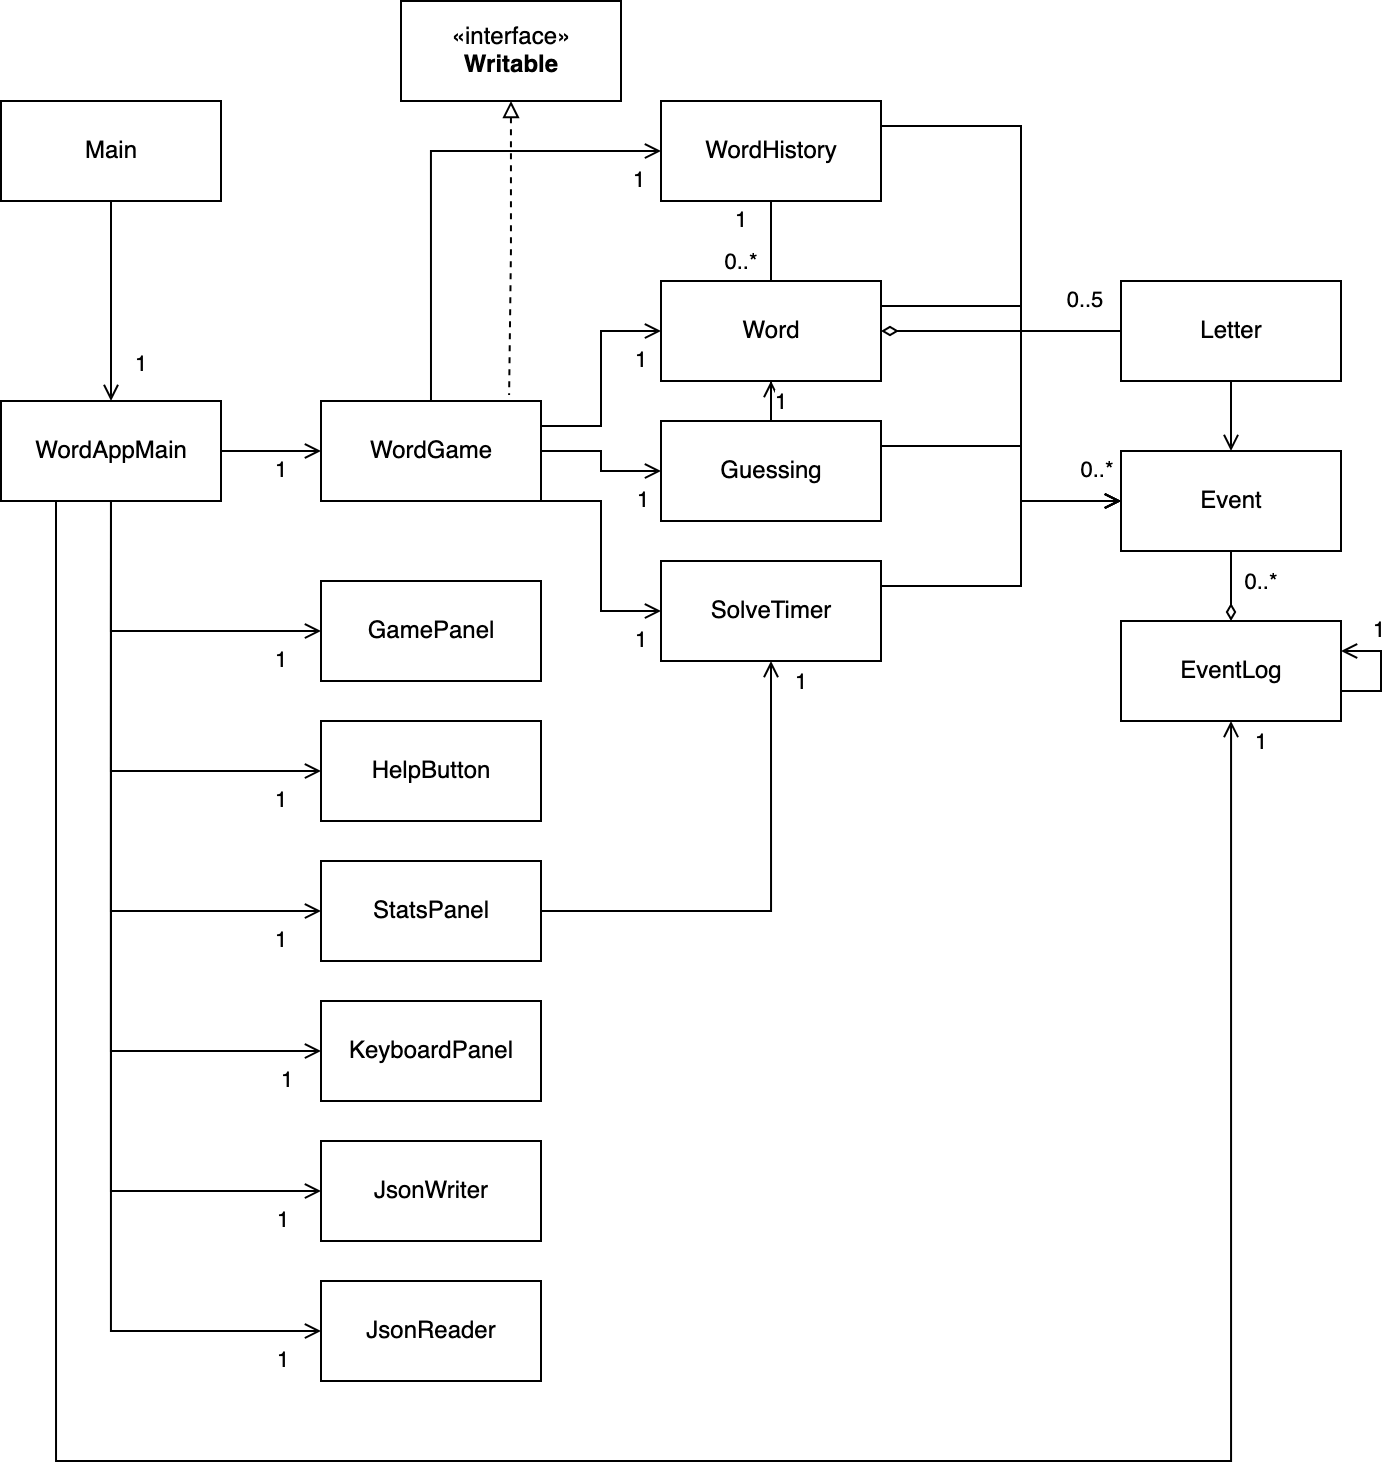

The diagram above was exported from draw.io. Its source (the exported page's mxGraphModel, read from the mxfile embedded in the PNG):
<mxGraphModel dx="652" dy="424" grid="1" gridSize="10" guides="1" tooltips="1" connect="1" arrows="1" fold="1" page="1" pageScale="1" pageWidth="850" pageHeight="1100" math="0" shadow="0">
  <root>
    <mxCell id="0" />
    <mxCell id="1" parent="0" />
    <mxCell id="n4yN7Uo8sAsZA8TFRxpz-48" style="edgeStyle=orthogonalEdgeStyle;rounded=0;orthogonalLoop=1;jettySize=auto;html=1;entryX=0.5;entryY=1;entryDx=0;entryDy=0;startArrow=open;startFill=0;endArrow=none;endFill=0;" parent="1" source="n4yN7Uo8sAsZA8TFRxpz-3" target="n4yN7Uo8sAsZA8TFRxpz-6" edge="1">
      <mxGeometry relative="1" as="geometry" />
    </mxCell>
    <mxCell id="MWy1bIcVZPeXs-T03_vb-1" style="edgeStyle=orthogonalEdgeStyle;rounded=0;orthogonalLoop=1;jettySize=auto;html=1;entryX=0.5;entryY=0;entryDx=0;entryDy=0;startArrow=none;startFill=0;endArrow=diamondThin;endFill=0;" edge="1" parent="1" source="n4yN7Uo8sAsZA8TFRxpz-3" target="n4yN7Uo8sAsZA8TFRxpz-4">
      <mxGeometry relative="1" as="geometry" />
    </mxCell>
    <mxCell id="MWy1bIcVZPeXs-T03_vb-24" value="0..*" style="edgeLabel;html=1;align=center;verticalAlign=middle;resizable=0;points=[];" vertex="1" connectable="0" parent="MWy1bIcVZPeXs-T03_vb-1">
      <mxGeometry x="-0.9295" y="-1" relative="1" as="geometry">
        <mxPoint x="16" y="14" as="offset" />
      </mxGeometry>
    </mxCell>
    <mxCell id="MWy1bIcVZPeXs-T03_vb-7" style="edgeStyle=orthogonalEdgeStyle;rounded=0;orthogonalLoop=1;jettySize=auto;html=1;entryX=1;entryY=0.25;entryDx=0;entryDy=0;startArrow=open;startFill=0;endArrow=none;endFill=0;" edge="1" parent="1" source="n4yN7Uo8sAsZA8TFRxpz-3" target="n4yN7Uo8sAsZA8TFRxpz-7">
      <mxGeometry relative="1" as="geometry">
        <Array as="points">
          <mxPoint x="640" y="310" />
          <mxPoint x="640" y="353" />
        </Array>
      </mxGeometry>
    </mxCell>
    <mxCell id="MWy1bIcVZPeXs-T03_vb-8" style="edgeStyle=orthogonalEdgeStyle;rounded=0;orthogonalLoop=1;jettySize=auto;html=1;entryX=1;entryY=0.25;entryDx=0;entryDy=0;startArrow=open;startFill=0;endArrow=none;endFill=0;" edge="1" parent="1" source="n4yN7Uo8sAsZA8TFRxpz-3" target="n4yN7Uo8sAsZA8TFRxpz-5">
      <mxGeometry relative="1" as="geometry">
        <Array as="points">
          <mxPoint x="640" y="310" />
          <mxPoint x="640" y="283" />
        </Array>
      </mxGeometry>
    </mxCell>
    <mxCell id="MWy1bIcVZPeXs-T03_vb-9" style="edgeStyle=orthogonalEdgeStyle;rounded=0;orthogonalLoop=1;jettySize=auto;html=1;entryX=1;entryY=0.25;entryDx=0;entryDy=0;startArrow=open;startFill=0;endArrow=none;endFill=0;" edge="1" parent="1" source="n4yN7Uo8sAsZA8TFRxpz-3" target="n4yN7Uo8sAsZA8TFRxpz-8">
      <mxGeometry relative="1" as="geometry">
        <Array as="points">
          <mxPoint x="640" y="310" />
          <mxPoint x="640" y="213" />
        </Array>
      </mxGeometry>
    </mxCell>
    <mxCell id="MWy1bIcVZPeXs-T03_vb-10" style="edgeStyle=orthogonalEdgeStyle;rounded=0;orthogonalLoop=1;jettySize=auto;html=1;entryX=1;entryY=0.25;entryDx=0;entryDy=0;startArrow=open;startFill=0;endArrow=none;endFill=0;" edge="1" parent="1" source="n4yN7Uo8sAsZA8TFRxpz-3" target="n4yN7Uo8sAsZA8TFRxpz-10">
      <mxGeometry relative="1" as="geometry">
        <Array as="points">
          <mxPoint x="640" y="310" />
          <mxPoint x="640" y="123" />
        </Array>
      </mxGeometry>
    </mxCell>
    <mxCell id="MWy1bIcVZPeXs-T03_vb-29" value="0..*" style="edgeLabel;html=1;align=center;verticalAlign=middle;resizable=0;points=[];" vertex="1" connectable="0" parent="MWy1bIcVZPeXs-T03_vb-10">
      <mxGeometry x="-0.9212" y="-1" relative="1" as="geometry">
        <mxPoint y="-14" as="offset" />
      </mxGeometry>
    </mxCell>
    <mxCell id="n4yN7Uo8sAsZA8TFRxpz-3" value="Event" style="html=1;" parent="1" vertex="1">
      <mxGeometry x="690" y="285" width="110" height="50" as="geometry" />
    </mxCell>
    <mxCell id="MWy1bIcVZPeXs-T03_vb-11" style="edgeStyle=orthogonalEdgeStyle;rounded=0;orthogonalLoop=1;jettySize=auto;html=1;entryX=0.25;entryY=1;entryDx=0;entryDy=0;startArrow=open;startFill=0;endArrow=none;endFill=0;" edge="1" parent="1" source="n4yN7Uo8sAsZA8TFRxpz-4" target="n4yN7Uo8sAsZA8TFRxpz-19">
      <mxGeometry relative="1" as="geometry">
        <Array as="points">
          <mxPoint x="745" y="790" />
          <mxPoint x="158" y="790" />
        </Array>
      </mxGeometry>
    </mxCell>
    <mxCell id="MWy1bIcVZPeXs-T03_vb-23" value="1" style="edgeLabel;html=1;align=center;verticalAlign=middle;resizable=0;points=[];" vertex="1" connectable="0" parent="MWy1bIcVZPeXs-T03_vb-11">
      <mxGeometry x="-0.9674" relative="1" as="geometry">
        <mxPoint x="15" y="-13" as="offset" />
      </mxGeometry>
    </mxCell>
    <mxCell id="n4yN7Uo8sAsZA8TFRxpz-4" value="EventLog" style="html=1;" parent="1" vertex="1">
      <mxGeometry x="690" y="370" width="110" height="50" as="geometry" />
    </mxCell>
    <mxCell id="n4yN7Uo8sAsZA8TFRxpz-46" style="edgeStyle=orthogonalEdgeStyle;rounded=0;orthogonalLoop=1;jettySize=auto;html=1;entryX=1;entryY=0.5;entryDx=0;entryDy=0;startArrow=open;startFill=0;endArrow=none;endFill=0;" parent="1" source="n4yN7Uo8sAsZA8TFRxpz-5" target="n4yN7Uo8sAsZA8TFRxpz-9" edge="1">
      <mxGeometry relative="1" as="geometry" />
    </mxCell>
    <mxCell id="MWy1bIcVZPeXs-T03_vb-26" value="1" style="edgeLabel;html=1;align=center;verticalAlign=middle;resizable=0;points=[];" vertex="1" connectable="0" parent="n4yN7Uo8sAsZA8TFRxpz-46">
      <mxGeometry x="-0.7333" y="2" relative="1" as="geometry">
        <mxPoint y="13" as="offset" />
      </mxGeometry>
    </mxCell>
    <mxCell id="n4yN7Uo8sAsZA8TFRxpz-5" value="Guessing" style="html=1;" parent="1" vertex="1">
      <mxGeometry x="460" y="270" width="110" height="50" as="geometry" />
    </mxCell>
    <mxCell id="n4yN7Uo8sAsZA8TFRxpz-34" style="edgeStyle=orthogonalEdgeStyle;rounded=0;orthogonalLoop=1;jettySize=auto;html=1;entryX=1;entryY=0.5;entryDx=0;entryDy=0;endArrow=diamondThin;endFill=0;" parent="1" source="n4yN7Uo8sAsZA8TFRxpz-6" target="n4yN7Uo8sAsZA8TFRxpz-8" edge="1">
      <mxGeometry relative="1" as="geometry">
        <Array as="points">
          <mxPoint x="680" y="225" />
          <mxPoint x="680" y="225" />
        </Array>
      </mxGeometry>
    </mxCell>
    <mxCell id="n4yN7Uo8sAsZA8TFRxpz-36" value="0..5" style="edgeLabel;html=1;align=center;verticalAlign=middle;resizable=0;points=[];" parent="n4yN7Uo8sAsZA8TFRxpz-34" vertex="1" connectable="0">
      <mxGeometry x="-0.7" relative="1" as="geometry">
        <mxPoint y="-15" as="offset" />
      </mxGeometry>
    </mxCell>
    <mxCell id="n4yN7Uo8sAsZA8TFRxpz-6" value="Letter" style="html=1;" parent="1" vertex="1">
      <mxGeometry x="690" y="200" width="110" height="50" as="geometry" />
    </mxCell>
    <mxCell id="n4yN7Uo8sAsZA8TFRxpz-45" value="1" style="edgeStyle=orthogonalEdgeStyle;rounded=0;orthogonalLoop=1;jettySize=auto;html=1;startArrow=open;startFill=0;endArrow=none;endFill=0;entryX=1;entryY=1;entryDx=0;entryDy=0;" parent="1" source="n4yN7Uo8sAsZA8TFRxpz-7" target="n4yN7Uo8sAsZA8TFRxpz-9" edge="1">
      <mxGeometry x="-0.8261" y="15" relative="1" as="geometry">
        <mxPoint x="410" y="310" as="targetPoint" />
        <Array as="points">
          <mxPoint x="430" y="365" />
          <mxPoint x="430" y="310" />
        </Array>
        <mxPoint as="offset" />
      </mxGeometry>
    </mxCell>
    <mxCell id="n4yN7Uo8sAsZA8TFRxpz-7" value="SolveTimer" style="html=1;" parent="1" vertex="1">
      <mxGeometry x="460" y="340" width="110" height="50" as="geometry" />
    </mxCell>
    <mxCell id="n4yN7Uo8sAsZA8TFRxpz-40" style="edgeStyle=orthogonalEdgeStyle;rounded=0;orthogonalLoop=1;jettySize=auto;html=1;entryX=1;entryY=0.25;entryDx=0;entryDy=0;endArrow=none;endFill=0;startArrow=open;startFill=0;" parent="1" source="n4yN7Uo8sAsZA8TFRxpz-8" target="n4yN7Uo8sAsZA8TFRxpz-9" edge="1">
      <mxGeometry relative="1" as="geometry" />
    </mxCell>
    <mxCell id="MWy1bIcVZPeXs-T03_vb-27" value="1" style="edgeLabel;html=1;align=center;verticalAlign=middle;resizable=0;points=[];" vertex="1" connectable="0" parent="n4yN7Uo8sAsZA8TFRxpz-40">
      <mxGeometry x="-0.8057" relative="1" as="geometry">
        <mxPoint y="15" as="offset" />
      </mxGeometry>
    </mxCell>
    <mxCell id="n4yN7Uo8sAsZA8TFRxpz-41" style="edgeStyle=orthogonalEdgeStyle;rounded=0;orthogonalLoop=1;jettySize=auto;html=1;entryX=0.5;entryY=1;entryDx=0;entryDy=0;endArrow=none;endFill=0;" parent="1" source="n4yN7Uo8sAsZA8TFRxpz-8" target="n4yN7Uo8sAsZA8TFRxpz-10" edge="1">
      <mxGeometry relative="1" as="geometry" />
    </mxCell>
    <mxCell id="n4yN7Uo8sAsZA8TFRxpz-43" value="0..*" style="edgeLabel;html=1;align=center;verticalAlign=middle;resizable=0;points=[];" parent="n4yN7Uo8sAsZA8TFRxpz-41" vertex="1" connectable="0">
      <mxGeometry x="0.24" y="1" relative="1" as="geometry">
        <mxPoint x="-14" y="15" as="offset" />
      </mxGeometry>
    </mxCell>
    <mxCell id="n4yN7Uo8sAsZA8TFRxpz-44" value="1" style="edgeLabel;html=1;align=center;verticalAlign=middle;resizable=0;points=[];" parent="n4yN7Uo8sAsZA8TFRxpz-41" vertex="1" connectable="0">
      <mxGeometry x="-0.56" y="-1" relative="1" as="geometry">
        <mxPoint x="-16" y="-21" as="offset" />
      </mxGeometry>
    </mxCell>
    <mxCell id="n4yN7Uo8sAsZA8TFRxpz-61" style="edgeStyle=orthogonalEdgeStyle;rounded=0;orthogonalLoop=1;jettySize=auto;html=1;entryX=0.5;entryY=0;entryDx=0;entryDy=0;startArrow=open;startFill=0;endArrow=none;endFill=0;" parent="1" source="n4yN7Uo8sAsZA8TFRxpz-8" target="n4yN7Uo8sAsZA8TFRxpz-5" edge="1">
      <mxGeometry relative="1" as="geometry" />
    </mxCell>
    <mxCell id="MWy1bIcVZPeXs-T03_vb-28" value="1" style="edgeLabel;html=1;align=center;verticalAlign=middle;resizable=0;points=[];" vertex="1" connectable="0" parent="n4yN7Uo8sAsZA8TFRxpz-61">
      <mxGeometry x="0.5444" y="-1" relative="1" as="geometry">
        <mxPoint x="6" y="4" as="offset" />
      </mxGeometry>
    </mxCell>
    <mxCell id="n4yN7Uo8sAsZA8TFRxpz-8" value="Word" style="html=1;" parent="1" vertex="1">
      <mxGeometry x="460" y="200" width="110" height="50" as="geometry" />
    </mxCell>
    <mxCell id="n4yN7Uo8sAsZA8TFRxpz-24" style="edgeStyle=orthogonalEdgeStyle;rounded=0;orthogonalLoop=1;jettySize=auto;html=1;entryX=1;entryY=0.5;entryDx=0;entryDy=0;startArrow=open;startFill=0;endArrow=none;endFill=0;" parent="1" source="n4yN7Uo8sAsZA8TFRxpz-9" target="n4yN7Uo8sAsZA8TFRxpz-19" edge="1">
      <mxGeometry relative="1" as="geometry" />
    </mxCell>
    <mxCell id="MWy1bIcVZPeXs-T03_vb-13" value="1" style="edgeLabel;html=1;align=center;verticalAlign=middle;resizable=0;points=[];" vertex="1" connectable="0" parent="n4yN7Uo8sAsZA8TFRxpz-24">
      <mxGeometry x="-0.368" y="1" relative="1" as="geometry">
        <mxPoint x="-4" y="9" as="offset" />
      </mxGeometry>
    </mxCell>
    <mxCell id="n4yN7Uo8sAsZA8TFRxpz-9" value="WordGame" style="html=1;" parent="1" vertex="1">
      <mxGeometry x="290" y="260" width="110" height="50" as="geometry" />
    </mxCell>
    <mxCell id="n4yN7Uo8sAsZA8TFRxpz-39" style="edgeStyle=orthogonalEdgeStyle;rounded=0;orthogonalLoop=1;jettySize=auto;html=1;entryX=0.5;entryY=0;entryDx=0;entryDy=0;endArrow=none;endFill=0;startArrow=open;startFill=0;" parent="1" source="n4yN7Uo8sAsZA8TFRxpz-10" target="n4yN7Uo8sAsZA8TFRxpz-9" edge="1">
      <mxGeometry relative="1" as="geometry" />
    </mxCell>
    <mxCell id="MWy1bIcVZPeXs-T03_vb-30" value="1" style="edgeLabel;html=1;align=center;verticalAlign=middle;resizable=0;points=[];" vertex="1" connectable="0" parent="n4yN7Uo8sAsZA8TFRxpz-39">
      <mxGeometry x="-0.9037" y="2" relative="1" as="geometry">
        <mxPoint y="13" as="offset" />
      </mxGeometry>
    </mxCell>
    <mxCell id="n4yN7Uo8sAsZA8TFRxpz-10" value="WordHistory" style="html=1;" parent="1" vertex="1">
      <mxGeometry x="460" y="110" width="110" height="50" as="geometry" />
    </mxCell>
    <mxCell id="n4yN7Uo8sAsZA8TFRxpz-72" style="edgeStyle=orthogonalEdgeStyle;rounded=0;orthogonalLoop=1;jettySize=auto;html=1;startArrow=open;startFill=0;endArrow=none;endFill=0;" parent="1" source="n4yN7Uo8sAsZA8TFRxpz-11" target="n4yN7Uo8sAsZA8TFRxpz-19" edge="1">
      <mxGeometry relative="1" as="geometry" />
    </mxCell>
    <mxCell id="MWy1bIcVZPeXs-T03_vb-20" value="1" style="edgeLabel;html=1;align=center;verticalAlign=middle;resizable=0;points=[];" vertex="1" connectable="0" parent="n4yN7Uo8sAsZA8TFRxpz-72">
      <mxGeometry x="-0.9446" y="-1" relative="1" as="geometry">
        <mxPoint x="-5" y="16" as="offset" />
      </mxGeometry>
    </mxCell>
    <mxCell id="n4yN7Uo8sAsZA8TFRxpz-11" value="JsonReader" style="html=1;" parent="1" vertex="1">
      <mxGeometry x="290" y="700" width="110" height="50" as="geometry" />
    </mxCell>
    <mxCell id="n4yN7Uo8sAsZA8TFRxpz-71" style="edgeStyle=orthogonalEdgeStyle;rounded=0;orthogonalLoop=1;jettySize=auto;html=1;entryX=0.5;entryY=1;entryDx=0;entryDy=0;startArrow=open;startFill=0;endArrow=none;endFill=0;" parent="1" source="n4yN7Uo8sAsZA8TFRxpz-12" target="n4yN7Uo8sAsZA8TFRxpz-19" edge="1">
      <mxGeometry relative="1" as="geometry" />
    </mxCell>
    <mxCell id="MWy1bIcVZPeXs-T03_vb-18" value="1" style="edgeLabel;html=1;align=center;verticalAlign=middle;resizable=0;points=[];" vertex="1" connectable="0" parent="n4yN7Uo8sAsZA8TFRxpz-71">
      <mxGeometry x="-0.8557" y="2" relative="1" as="geometry">
        <mxPoint x="13" y="13" as="offset" />
      </mxGeometry>
    </mxCell>
    <mxCell id="n4yN7Uo8sAsZA8TFRxpz-12" value="JsonWriter" style="html=1;" parent="1" vertex="1">
      <mxGeometry x="290" y="630" width="110" height="50" as="geometry" />
    </mxCell>
    <mxCell id="n4yN7Uo8sAsZA8TFRxpz-67" style="edgeStyle=orthogonalEdgeStyle;rounded=0;orthogonalLoop=1;jettySize=auto;html=1;entryX=0.5;entryY=1;entryDx=0;entryDy=0;startArrow=open;startFill=0;endArrow=none;endFill=0;" parent="1" source="n4yN7Uo8sAsZA8TFRxpz-14" target="n4yN7Uo8sAsZA8TFRxpz-19" edge="1">
      <mxGeometry relative="1" as="geometry" />
    </mxCell>
    <mxCell id="MWy1bIcVZPeXs-T03_vb-14" value="1" style="edgeLabel;html=1;align=center;verticalAlign=middle;resizable=0;points=[];" vertex="1" connectable="0" parent="n4yN7Uo8sAsZA8TFRxpz-67">
      <mxGeometry x="-0.8142" y="1" relative="1" as="geometry">
        <mxPoint x="-4" y="14" as="offset" />
      </mxGeometry>
    </mxCell>
    <mxCell id="n4yN7Uo8sAsZA8TFRxpz-14" value="GamePanel" style="html=1;" parent="1" vertex="1">
      <mxGeometry x="290" y="350" width="110" height="50" as="geometry" />
    </mxCell>
    <mxCell id="n4yN7Uo8sAsZA8TFRxpz-68" style="edgeStyle=orthogonalEdgeStyle;rounded=0;orthogonalLoop=1;jettySize=auto;html=1;entryX=0.5;entryY=1;entryDx=0;entryDy=0;startArrow=open;startFill=0;endArrow=none;endFill=0;" parent="1" source="n4yN7Uo8sAsZA8TFRxpz-15" target="n4yN7Uo8sAsZA8TFRxpz-19" edge="1">
      <mxGeometry relative="1" as="geometry" />
    </mxCell>
    <mxCell id="MWy1bIcVZPeXs-T03_vb-15" value="1" style="edgeLabel;html=1;align=center;verticalAlign=middle;resizable=0;points=[];" vertex="1" connectable="0" parent="n4yN7Uo8sAsZA8TFRxpz-68">
      <mxGeometry x="-0.9083" relative="1" as="geometry">
        <mxPoint x="-9" y="15" as="offset" />
      </mxGeometry>
    </mxCell>
    <mxCell id="n4yN7Uo8sAsZA8TFRxpz-15" value="HelpButton" style="html=1;" parent="1" vertex="1">
      <mxGeometry x="290" y="420" width="110" height="50" as="geometry" />
    </mxCell>
    <mxCell id="n4yN7Uo8sAsZA8TFRxpz-70" style="edgeStyle=orthogonalEdgeStyle;rounded=0;orthogonalLoop=1;jettySize=auto;html=1;entryX=0.5;entryY=1;entryDx=0;entryDy=0;startArrow=open;startFill=0;endArrow=none;endFill=0;" parent="1" source="n4yN7Uo8sAsZA8TFRxpz-16" target="n4yN7Uo8sAsZA8TFRxpz-19" edge="1">
      <mxGeometry relative="1" as="geometry" />
    </mxCell>
    <mxCell id="MWy1bIcVZPeXs-T03_vb-17" value="1" style="edgeLabel;html=1;align=center;verticalAlign=middle;resizable=0;points=[];" vertex="1" connectable="0" parent="n4yN7Uo8sAsZA8TFRxpz-70">
      <mxGeometry x="-0.9087" y="2" relative="1" as="geometry">
        <mxPoint y="13" as="offset" />
      </mxGeometry>
    </mxCell>
    <mxCell id="n4yN7Uo8sAsZA8TFRxpz-16" value="KeyboardPanel" style="html=1;" parent="1" vertex="1">
      <mxGeometry x="290" y="560" width="110" height="50" as="geometry" />
    </mxCell>
    <mxCell id="n4yN7Uo8sAsZA8TFRxpz-17" value="Main" style="html=1;" parent="1" vertex="1">
      <mxGeometry x="130" y="110" width="110" height="50" as="geometry" />
    </mxCell>
    <mxCell id="n4yN7Uo8sAsZA8TFRxpz-33" style="edgeStyle=orthogonalEdgeStyle;rounded=0;orthogonalLoop=1;jettySize=auto;html=1;entryX=0.5;entryY=1;entryDx=0;entryDy=0;endArrow=open;endFill=0;" parent="1" source="n4yN7Uo8sAsZA8TFRxpz-18" target="n4yN7Uo8sAsZA8TFRxpz-7" edge="1">
      <mxGeometry relative="1" as="geometry" />
    </mxCell>
    <mxCell id="MWy1bIcVZPeXs-T03_vb-25" value="1" style="edgeLabel;html=1;align=center;verticalAlign=middle;resizable=0;points=[];" vertex="1" connectable="0" parent="n4yN7Uo8sAsZA8TFRxpz-33">
      <mxGeometry x="0.8778" relative="1" as="geometry">
        <mxPoint x="15" y="-4" as="offset" />
      </mxGeometry>
    </mxCell>
    <mxCell id="n4yN7Uo8sAsZA8TFRxpz-69" style="edgeStyle=orthogonalEdgeStyle;rounded=0;orthogonalLoop=1;jettySize=auto;html=1;entryX=0.5;entryY=1;entryDx=0;entryDy=0;startArrow=open;startFill=0;endArrow=none;endFill=0;" parent="1" source="n4yN7Uo8sAsZA8TFRxpz-18" target="n4yN7Uo8sAsZA8TFRxpz-19" edge="1">
      <mxGeometry relative="1" as="geometry" />
    </mxCell>
    <mxCell id="MWy1bIcVZPeXs-T03_vb-16" value="1" style="edgeLabel;html=1;align=center;verticalAlign=middle;resizable=0;points=[];" vertex="1" connectable="0" parent="n4yN7Uo8sAsZA8TFRxpz-69">
      <mxGeometry x="-0.9136" relative="1" as="geometry">
        <mxPoint x="-7" y="15" as="offset" />
      </mxGeometry>
    </mxCell>
    <mxCell id="n4yN7Uo8sAsZA8TFRxpz-18" value="StatsPanel" style="html=1;" parent="1" vertex="1">
      <mxGeometry x="290" y="490" width="110" height="50" as="geometry" />
    </mxCell>
    <mxCell id="n4yN7Uo8sAsZA8TFRxpz-22" style="edgeStyle=orthogonalEdgeStyle;rounded=0;orthogonalLoop=1;jettySize=auto;html=1;entryX=0.5;entryY=1;entryDx=0;entryDy=0;endArrow=none;endFill=0;startArrow=open;startFill=0;" parent="1" source="n4yN7Uo8sAsZA8TFRxpz-19" target="n4yN7Uo8sAsZA8TFRxpz-17" edge="1">
      <mxGeometry relative="1" as="geometry" />
    </mxCell>
    <mxCell id="MWy1bIcVZPeXs-T03_vb-12" value="1" style="edgeLabel;html=1;align=center;verticalAlign=middle;resizable=0;points=[];" vertex="1" connectable="0" parent="n4yN7Uo8sAsZA8TFRxpz-22">
      <mxGeometry x="-0.648" relative="1" as="geometry">
        <mxPoint x="15" as="offset" />
      </mxGeometry>
    </mxCell>
    <mxCell id="n4yN7Uo8sAsZA8TFRxpz-19" value="WordAppMain" style="html=1;" parent="1" vertex="1">
      <mxGeometry x="130" y="260" width="110" height="50" as="geometry" />
    </mxCell>
    <mxCell id="n4yN7Uo8sAsZA8TFRxpz-63" style="edgeStyle=orthogonalEdgeStyle;rounded=0;orthogonalLoop=1;jettySize=auto;html=1;entryX=0.855;entryY=-0.06;entryDx=0;entryDy=0;entryPerimeter=0;startArrow=block;startFill=0;endArrow=none;endFill=0;dashed=1;" parent="1" source="n4yN7Uo8sAsZA8TFRxpz-20" target="n4yN7Uo8sAsZA8TFRxpz-9" edge="1">
      <mxGeometry relative="1" as="geometry" />
    </mxCell>
    <mxCell id="n4yN7Uo8sAsZA8TFRxpz-20" value="«interface»&lt;br&gt;&lt;b&gt;Writable&lt;/b&gt;" style="html=1;" parent="1" vertex="1">
      <mxGeometry x="330" y="60" width="110" height="50" as="geometry" />
    </mxCell>
    <mxCell id="MWy1bIcVZPeXs-T03_vb-21" style="edgeStyle=orthogonalEdgeStyle;rounded=0;orthogonalLoop=1;jettySize=auto;html=1;startArrow=open;startFill=0;endArrow=none;endFill=0;" edge="1" parent="1" source="n4yN7Uo8sAsZA8TFRxpz-4" target="n4yN7Uo8sAsZA8TFRxpz-4">
      <mxGeometry relative="1" as="geometry" />
    </mxCell>
    <mxCell id="MWy1bIcVZPeXs-T03_vb-22" value="1" style="edgeLabel;html=1;align=center;verticalAlign=middle;resizable=0;points=[];" vertex="1" connectable="0" parent="MWy1bIcVZPeXs-T03_vb-21">
      <mxGeometry x="-0.3829" relative="1" as="geometry">
        <mxPoint y="-10" as="offset" />
      </mxGeometry>
    </mxCell>
  </root>
</mxGraphModel>